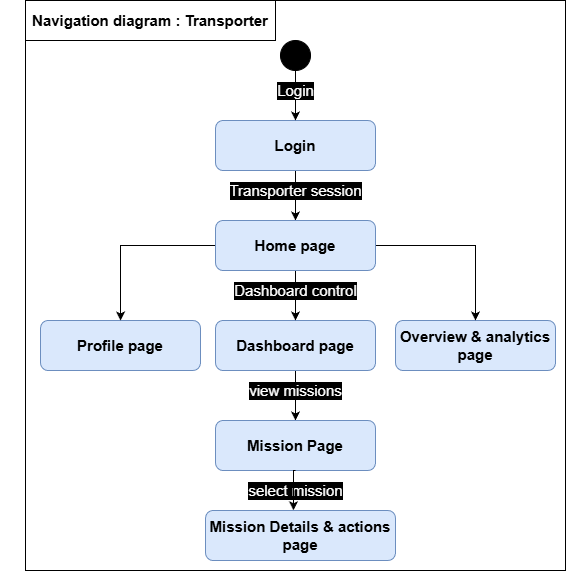

The diagram above was exported from draw.io. Its source (the exported page's mxGraphModel, read from the mxfile embedded in the PNG):
<mxGraphModel dx="834" dy="501" grid="1" gridSize="10" guides="1" tooltips="1" connect="1" arrows="1" fold="1" page="1" pageScale="1" pageWidth="827" pageHeight="1169" math="0" shadow="0">
  <root>
    <mxCell id="0" />
    <mxCell id="1" parent="0" />
    <mxCell id="g9Z0XX5KzFycXsOOhjQ0-1" parent="1" style="text;html=1;strokeColor=none;fillColor=none;align=center;verticalAlign=middle;whiteSpace=wrap;rounded=0;fontSize=15;fontStyle=1" value="Navigation diagram : Transporter" vertex="1">
      <mxGeometry height="40" width="300" x="125" y="60" as="geometry" />
    </mxCell>
    <mxCell id="g9Z0XX5KzFycXsOOhjQ0-22" edge="1" parent="1" source="g9Z0XX5KzFycXsOOhjQ0-2" style="edgeStyle=orthogonalEdgeStyle;rounded=0;orthogonalLoop=1;jettySize=auto;html=1;exitX=0.5;exitY=1;exitDx=0;exitDy=0;entryX=0.5;entryY=0;entryDx=0;entryDy=0;" target="g9Z0XX5KzFycXsOOhjQ0-21">
      <mxGeometry relative="1" as="geometry" />
    </mxCell>
    <mxCell id="g9Z0XX5KzFycXsOOhjQ0-2" parent="1" style="rounded=1;whiteSpace=wrap;html=1;fillColor=#dae8fc;strokeColor=#6c8ebf;fontStyle=1;fontSize=15;" value="Login" vertex="1">
      <mxGeometry height="50" width="160" x="340" y="180" as="geometry" />
    </mxCell>
    <mxCell id="g9Z0XX5KzFycXsOOhjQ0-28" edge="1" parent="1" source="g9Z0XX5KzFycXsOOhjQ0-3" style="edgeStyle=orthogonalEdgeStyle;rounded=0;orthogonalLoop=1;jettySize=auto;html=1;exitX=0.5;exitY=1;exitDx=0;exitDy=0;entryX=0.5;entryY=0;entryDx=0;entryDy=0;" target="g9Z0XX5KzFycXsOOhjQ0-4">
      <mxGeometry relative="1" as="geometry" />
    </mxCell>
    <mxCell id="g9Z0XX5KzFycXsOOhjQ0-3" parent="1" style="rounded=1;whiteSpace=wrap;html=1;fillColor=#dae8fc;strokeColor=#6c8ebf;fontStyle=1;fontSize=15;" value="Dashboard page" vertex="1">
      <mxGeometry height="50" width="160" x="340" y="380" as="geometry" />
    </mxCell>
    <mxCell id="g9Z0XX5KzFycXsOOhjQ0-4" parent="1" style="rounded=1;whiteSpace=wrap;html=1;fillColor=#dae8fc;strokeColor=#6c8ebf;fontStyle=1;fontSize=15;" value="Mission Page" vertex="1">
      <mxGeometry height="50" width="160" x="340" y="480" as="geometry" />
    </mxCell>
    <mxCell id="g9Z0XX5KzFycXsOOhjQ0-5" parent="1" style="rounded=1;whiteSpace=wrap;html=1;fillColor=#dae8fc;strokeColor=#6c8ebf;fontStyle=1;fontSize=15;" value="Mission Details &amp;amp; actions page" vertex="1">
      <mxGeometry height="50" width="190" x="330" y="570" as="geometry" />
    </mxCell>
    <mxCell id="g9Z0XX5KzFycXsOOhjQ0-6" parent="1" style="rounded=1;whiteSpace=wrap;html=1;fillColor=#dae8fc;strokeColor=#6c8ebf;fontStyle=1;fontSize=15;" value="Overview &amp;amp; analytics page" vertex="1">
      <mxGeometry height="50" width="160" x="520" y="380" as="geometry" />
    </mxCell>
    <mxCell id="g9Z0XX5KzFycXsOOhjQ0-8" parent="1" style="rounded=1;whiteSpace=wrap;html=1;fillColor=#dae8fc;strokeColor=#6c8ebf;fontStyle=1;fontSize=15;" value="Profile page" vertex="1">
      <mxGeometry height="50" width="160" x="165" y="380" as="geometry" />
    </mxCell>
    <mxCell id="g9Z0XX5KzFycXsOOhjQ0-20" edge="1" parent="1" source="g9Z0XX5KzFycXsOOhjQ0-19" style="edgeStyle=orthogonalEdgeStyle;rounded=0;orthogonalLoop=1;jettySize=auto;html=1;exitX=0.5;exitY=1;exitDx=0;exitDy=0;entryX=0.5;entryY=0;entryDx=0;entryDy=0;" target="g9Z0XX5KzFycXsOOhjQ0-2">
      <mxGeometry relative="1" as="geometry" />
    </mxCell>
    <mxCell id="g9Z0XX5KzFycXsOOhjQ0-24" connectable="0" parent="g9Z0XX5KzFycXsOOhjQ0-20" style="edgeLabel;html=1;align=center;verticalAlign=middle;resizable=0;points=[];fontSize=15;fontColor=#FFFFFF;labelBackgroundColor=#000000;" value="Login" vertex="1">
      <mxGeometry relative="1" x="-0.36" y="1" as="geometry">
        <mxPoint x="-1" y="4" as="offset" />
      </mxGeometry>
    </mxCell>
    <mxCell id="g9Z0XX5KzFycXsOOhjQ0-19" parent="1" style="ellipse;whiteSpace=wrap;html=1;aspect=fixed;fillColor=#000000;" value="" vertex="1">
      <mxGeometry height="30" width="30" x="405" y="100" as="geometry" />
    </mxCell>
    <mxCell id="g9Z0XX5KzFycXsOOhjQ0-23" edge="1" parent="1" source="g9Z0XX5KzFycXsOOhjQ0-21" style="edgeStyle=orthogonalEdgeStyle;rounded=0;orthogonalLoop=1;jettySize=auto;html=1;exitX=0.5;exitY=1;exitDx=0;exitDy=0;entryX=0.5;entryY=0;entryDx=0;entryDy=0;" target="g9Z0XX5KzFycXsOOhjQ0-3">
      <mxGeometry relative="1" as="geometry" />
    </mxCell>
    <mxCell id="g9Z0XX5KzFycXsOOhjQ0-34" edge="1" parent="1" source="g9Z0XX5KzFycXsOOhjQ0-21" style="edgeStyle=orthogonalEdgeStyle;rounded=0;orthogonalLoop=1;jettySize=auto;html=1;exitX=0;exitY=0.5;exitDx=0;exitDy=0;" target="g9Z0XX5KzFycXsOOhjQ0-8">
      <mxGeometry relative="1" as="geometry" />
    </mxCell>
    <mxCell id="g9Z0XX5KzFycXsOOhjQ0-35" edge="1" parent="1" source="g9Z0XX5KzFycXsOOhjQ0-21" style="edgeStyle=orthogonalEdgeStyle;rounded=0;orthogonalLoop=1;jettySize=auto;html=1;exitX=1;exitY=0.5;exitDx=0;exitDy=0;entryX=0.5;entryY=0;entryDx=0;entryDy=0;" target="g9Z0XX5KzFycXsOOhjQ0-6">
      <mxGeometry relative="1" as="geometry" />
    </mxCell>
    <mxCell id="g9Z0XX5KzFycXsOOhjQ0-21" parent="1" style="rounded=1;whiteSpace=wrap;html=1;fillColor=#dae8fc;strokeColor=#6c8ebf;fontStyle=1;fontSize=15;" value="Home page" vertex="1">
      <mxGeometry height="50" width="160" x="340" y="280" as="geometry" />
    </mxCell>
    <mxCell id="g9Z0XX5KzFycXsOOhjQ0-25" connectable="0" parent="1" style="edgeLabel;html=1;align=center;verticalAlign=middle;resizable=0;points=[];fontSize=15;fontColor=#FFFFFF;labelBackgroundColor=#000000;" value="Transporter session" vertex="1">
      <mxGeometry x="420" y="250" as="geometry" />
    </mxCell>
    <mxCell id="g9Z0XX5KzFycXsOOhjQ0-26" connectable="0" parent="1" style="edgeLabel;html=1;align=center;verticalAlign=middle;resizable=0;points=[];fontSize=15;fontColor=#FFFFFF;labelBackgroundColor=#000000;" value="Dashboard control" vertex="1">
      <mxGeometry x="420" y="350" as="geometry" />
    </mxCell>
    <mxCell id="g9Z0XX5KzFycXsOOhjQ0-29" connectable="0" parent="1" style="edgeLabel;html=1;align=center;verticalAlign=middle;resizable=0;points=[];fontSize=15;fontColor=#FFFFFF;labelBackgroundColor=#000000;" value="view missions" vertex="1">
      <mxGeometry x="420" y="450" as="geometry" />
    </mxCell>
    <mxCell id="g9Z0XX5KzFycXsOOhjQ0-32" connectable="0" parent="1" style="edgeLabel;html=1;align=center;verticalAlign=middle;resizable=0;points=[];fontSize=15;fontColor=#FFFFFF;labelBackgroundColor=#000000;" value="select mission" vertex="1">
      <mxGeometry x="420" y="550" as="geometry" />
    </mxCell>
    <mxCell id="g9Z0XX5KzFycXsOOhjQ0-36" edge="1" parent="1" source="g9Z0XX5KzFycXsOOhjQ0-4" style="edgeStyle=orthogonalEdgeStyle;rounded=0;orthogonalLoop=1;jettySize=auto;html=1;exitX=0.5;exitY=1;exitDx=0;exitDy=0;entryX=0.463;entryY=-0.005;entryDx=0;entryDy=0;entryPerimeter=0;" target="g9Z0XX5KzFycXsOOhjQ0-5">
      <mxGeometry relative="1" as="geometry" />
    </mxCell>
    <mxCell id="g9Z0XX5KzFycXsOOhjQ0-37" parent="1" style="rounded=0;whiteSpace=wrap;html=1;fillColor=none;" value="" vertex="1">
      <mxGeometry height="40" width="250" x="150" y="60" as="geometry" />
    </mxCell>
    <mxCell id="g9Z0XX5KzFycXsOOhjQ0-38" parent="1" style="rounded=0;whiteSpace=wrap;html=1;fillColor=none;" value="" vertex="1">
      <mxGeometry height="570" width="540" x="150" y="60" as="geometry" />
    </mxCell>
  </root>
</mxGraphModel>